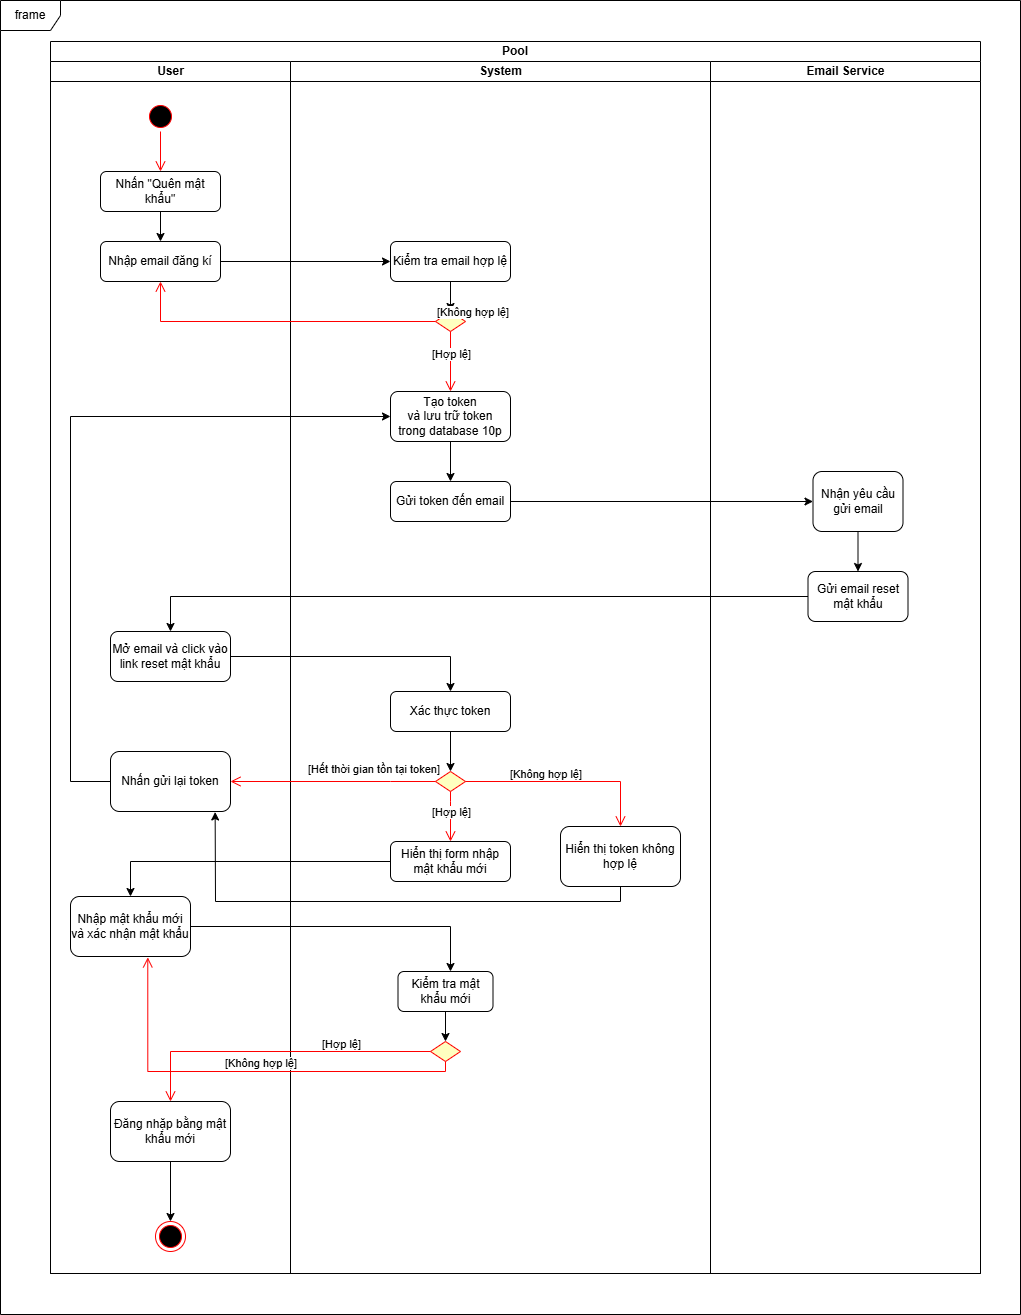

The diagram above was exported from draw.io. Its source (the exported page's mxGraphModel, read from the mxfile embedded in the PNG):
<mxGraphModel dx="1044" dy="1731" grid="1" gridSize="12" guides="1" tooltips="1" connect="1" arrows="1" fold="1" page="1" pageScale="1" pageWidth="827" pageHeight="1169" math="0" shadow="0">
  <root>
    <mxCell id="0" />
    <mxCell id="1" parent="0" />
    <mxCell id="f5VFeYPyik7xFNfcdX7l-29" value="Pool" style="swimlane;html=1;childLayout=stackLayout;resizeParent=1;resizeParentMax=0;startSize=20;whiteSpace=wrap;" parent="1" vertex="1">
      <mxGeometry x="110" y="-264" width="930" height="1232" as="geometry">
        <mxRectangle x="110" y="-264" width="72" height="24" as="alternateBounds" />
      </mxGeometry>
    </mxCell>
    <mxCell id="f5VFeYPyik7xFNfcdX7l-30" value="User" style="swimlane;html=1;startSize=20;" parent="f5VFeYPyik7xFNfcdX7l-29" vertex="1">
      <mxGeometry y="20" width="240" height="1212" as="geometry">
        <mxRectangle y="20" width="36" height="1212" as="alternateBounds" />
      </mxGeometry>
    </mxCell>
    <mxCell id="f5VFeYPyik7xFNfcdX7l-8" value="Nhấn &quot;Quên mật khẩu&quot;" style="rounded=1;whiteSpace=wrap;html=1;" parent="f5VFeYPyik7xFNfcdX7l-30" vertex="1">
      <mxGeometry x="50" y="110" width="120" height="40" as="geometry" />
    </mxCell>
    <mxCell id="f5VFeYPyik7xFNfcdX7l-6" value="dấ" style="ellipse;html=1;shape=startState;fillColor=#000000;strokeColor=#ff0000;" parent="f5VFeYPyik7xFNfcdX7l-30" vertex="1">
      <mxGeometry x="95" y="40" width="30" height="30" as="geometry" />
    </mxCell>
    <mxCell id="f5VFeYPyik7xFNfcdX7l-7" value="" style="edgeStyle=orthogonalEdgeStyle;html=1;verticalAlign=bottom;endArrow=open;endSize=8;strokeColor=#ff0000;rounded=0;" parent="f5VFeYPyik7xFNfcdX7l-30" source="f5VFeYPyik7xFNfcdX7l-6" target="f5VFeYPyik7xFNfcdX7l-8" edge="1">
      <mxGeometry relative="1" as="geometry">
        <mxPoint x="60" y="100" as="targetPoint" />
      </mxGeometry>
    </mxCell>
    <mxCell id="f5VFeYPyik7xFNfcdX7l-9" value="Nhập email đăng kí" style="rounded=1;whiteSpace=wrap;html=1;" parent="f5VFeYPyik7xFNfcdX7l-30" vertex="1">
      <mxGeometry x="50" y="180" width="120" height="40" as="geometry" />
    </mxCell>
    <mxCell id="f5VFeYPyik7xFNfcdX7l-38" value="Mở email và click vào link reset mật khẩu" style="rounded=1;whiteSpace=wrap;html=1;" parent="f5VFeYPyik7xFNfcdX7l-30" vertex="1">
      <mxGeometry x="60" y="570" width="120" height="50" as="geometry" />
    </mxCell>
    <mxCell id="f5VFeYPyik7xFNfcdX7l-46" value="" style="endArrow=classic;html=1;rounded=0;exitX=0.5;exitY=1;exitDx=0;exitDy=0;" parent="f5VFeYPyik7xFNfcdX7l-30" source="f5VFeYPyik7xFNfcdX7l-8" target="f5VFeYPyik7xFNfcdX7l-9" edge="1">
      <mxGeometry width="50" height="50" relative="1" as="geometry">
        <mxPoint x="330" y="320" as="sourcePoint" />
        <mxPoint x="380" y="270" as="targetPoint" />
      </mxGeometry>
    </mxCell>
    <mxCell id="f5VFeYPyik7xFNfcdX7l-77" value="Nhập mật khẩu mới và xác nhận mật khẩu" style="rounded=1;whiteSpace=wrap;html=1;" parent="f5VFeYPyik7xFNfcdX7l-30" vertex="1">
      <mxGeometry x="20" y="835" width="120" height="60" as="geometry" />
    </mxCell>
    <mxCell id="f5VFeYPyik7xFNfcdX7l-79" value="Đăng nhặp bằng mật khẩu mới" style="rounded=1;whiteSpace=wrap;html=1;" parent="f5VFeYPyik7xFNfcdX7l-30" vertex="1">
      <mxGeometry x="60" y="1040" width="120" height="60" as="geometry" />
    </mxCell>
    <mxCell id="f5VFeYPyik7xFNfcdX7l-80" value="" style="ellipse;html=1;shape=endState;fillColor=#000000;strokeColor=#ff0000;" parent="f5VFeYPyik7xFNfcdX7l-30" vertex="1">
      <mxGeometry x="105" y="1160" width="30" height="30" as="geometry" />
    </mxCell>
    <mxCell id="f5VFeYPyik7xFNfcdX7l-81" value="" style="endArrow=classic;html=1;rounded=0;exitX=0.5;exitY=1;exitDx=0;exitDy=0;entryX=0.5;entryY=0;entryDx=0;entryDy=0;" parent="f5VFeYPyik7xFNfcdX7l-30" source="f5VFeYPyik7xFNfcdX7l-79" target="f5VFeYPyik7xFNfcdX7l-80" edge="1">
      <mxGeometry width="50" height="50" relative="1" as="geometry">
        <mxPoint x="310" y="990" as="sourcePoint" />
        <mxPoint x="360" y="940" as="targetPoint" />
      </mxGeometry>
    </mxCell>
    <mxCell id="f5VFeYPyik7xFNfcdX7l-93" value="Nhấn gửi lại token" style="rounded=1;whiteSpace=wrap;html=1;" parent="f5VFeYPyik7xFNfcdX7l-30" vertex="1">
      <mxGeometry x="60" y="690" width="120" height="60" as="geometry" />
    </mxCell>
    <mxCell id="f5VFeYPyik7xFNfcdX7l-31" value="System" style="swimlane;html=1;startSize=20;" parent="f5VFeYPyik7xFNfcdX7l-29" vertex="1">
      <mxGeometry x="240" y="20" width="420" height="1212" as="geometry" />
    </mxCell>
    <mxCell id="f5VFeYPyik7xFNfcdX7l-11" value="Kiểm tra email hợp lệ" style="whiteSpace=wrap;html=1;rounded=1;" parent="f5VFeYPyik7xFNfcdX7l-31" vertex="1">
      <mxGeometry x="100" y="180" width="120" height="40" as="geometry" />
    </mxCell>
    <mxCell id="f5VFeYPyik7xFNfcdX7l-35" value="Tạo token&lt;div&gt;và lưu trữ token&lt;/div&gt;&lt;div&gt;trong database 10p&lt;/div&gt;" style="rounded=1;whiteSpace=wrap;html=1;" parent="f5VFeYPyik7xFNfcdX7l-31" vertex="1">
      <mxGeometry x="100" y="330" width="120" height="50" as="geometry" />
    </mxCell>
    <mxCell id="f5VFeYPyik7xFNfcdX7l-37" value="Gửi token đến email" style="rounded=1;whiteSpace=wrap;html=1;" parent="f5VFeYPyik7xFNfcdX7l-31" vertex="1">
      <mxGeometry x="100" y="420" width="120" height="40" as="geometry" />
    </mxCell>
    <mxCell id="f5VFeYPyik7xFNfcdX7l-39" value="Xác thực token" style="rounded=1;whiteSpace=wrap;html=1;" parent="f5VFeYPyik7xFNfcdX7l-31" vertex="1">
      <mxGeometry x="100" y="630" width="120" height="40" as="geometry" />
    </mxCell>
    <mxCell id="f5VFeYPyik7xFNfcdX7l-40" value="Hiển thị form nhập mật khẩu mới" style="rounded=1;whiteSpace=wrap;html=1;" parent="f5VFeYPyik7xFNfcdX7l-31" vertex="1">
      <mxGeometry x="100" y="780" width="120" height="40" as="geometry" />
    </mxCell>
    <mxCell id="f5VFeYPyik7xFNfcdX7l-41" style="edgeStyle=orthogonalEdgeStyle;rounded=0;orthogonalLoop=1;jettySize=auto;html=1;exitX=0.5;exitY=1;exitDx=0;exitDy=0;" parent="f5VFeYPyik7xFNfcdX7l-31" source="f5VFeYPyik7xFNfcdX7l-40" target="f5VFeYPyik7xFNfcdX7l-40" edge="1">
      <mxGeometry relative="1" as="geometry" />
    </mxCell>
    <mxCell id="f5VFeYPyik7xFNfcdX7l-47" value="" style="endArrow=classic;html=1;rounded=0;entryX=0.5;entryY=0;entryDx=0;entryDy=0;" parent="f5VFeYPyik7xFNfcdX7l-31" source="f5VFeYPyik7xFNfcdX7l-11" edge="1">
      <mxGeometry width="50" height="50" relative="1" as="geometry">
        <mxPoint x="90" y="320" as="sourcePoint" />
        <mxPoint x="160" y="250" as="targetPoint" />
      </mxGeometry>
    </mxCell>
    <mxCell id="f5VFeYPyik7xFNfcdX7l-57" value="" style="rhombus;whiteSpace=wrap;html=1;fontColor=#000000;fillColor=#ffffc0;strokeColor=#ff0000;" parent="f5VFeYPyik7xFNfcdX7l-31" vertex="1">
      <mxGeometry x="145" y="250" width="30" height="20" as="geometry" />
    </mxCell>
    <mxCell id="f5VFeYPyik7xFNfcdX7l-59" value="[Hợp lệ]" style="edgeStyle=orthogonalEdgeStyle;html=1;align=left;verticalAlign=top;endArrow=open;endSize=8;strokeColor=#ff0000;rounded=0;entryX=0.5;entryY=0;entryDx=0;entryDy=0;" parent="f5VFeYPyik7xFNfcdX7l-31" source="f5VFeYPyik7xFNfcdX7l-57" target="f5VFeYPyik7xFNfcdX7l-35" edge="1">
      <mxGeometry x="-0.6667" y="-20" relative="1" as="geometry">
        <mxPoint x="160" y="350" as="targetPoint" />
        <mxPoint as="offset" />
      </mxGeometry>
    </mxCell>
    <mxCell id="f5VFeYPyik7xFNfcdX7l-64" value="" style="endArrow=classic;html=1;rounded=0;entryX=0.5;entryY=0;entryDx=0;entryDy=0;exitX=0.5;exitY=1;exitDx=0;exitDy=0;" parent="f5VFeYPyik7xFNfcdX7l-31" source="f5VFeYPyik7xFNfcdX7l-35" target="f5VFeYPyik7xFNfcdX7l-37" edge="1">
      <mxGeometry width="50" height="50" relative="1" as="geometry">
        <mxPoint x="90" y="450" as="sourcePoint" />
        <mxPoint x="140" y="400" as="targetPoint" />
      </mxGeometry>
    </mxCell>
    <mxCell id="f5VFeYPyik7xFNfcdX7l-71" value="" style="rhombus;whiteSpace=wrap;html=1;fontColor=#000000;fillColor=#ffffc0;strokeColor=#ff0000;" parent="f5VFeYPyik7xFNfcdX7l-31" vertex="1">
      <mxGeometry x="145" y="710" width="30" height="20" as="geometry" />
    </mxCell>
    <mxCell id="f5VFeYPyik7xFNfcdX7l-73" value="[Hợp lệ]" style="edgeStyle=orthogonalEdgeStyle;html=1;align=left;verticalAlign=top;endArrow=open;endSize=8;strokeColor=#ff0000;rounded=0;entryX=0.5;entryY=0;entryDx=0;entryDy=0;exitX=0.5;exitY=1;exitDx=0;exitDy=0;" parent="f5VFeYPyik7xFNfcdX7l-31" source="f5VFeYPyik7xFNfcdX7l-71" target="f5VFeYPyik7xFNfcdX7l-40" edge="1">
      <mxGeometry x="-0.6667" y="-20" relative="1" as="geometry">
        <mxPoint x="170" y="340" as="targetPoint" />
        <mxPoint x="170" y="280" as="sourcePoint" />
        <mxPoint as="offset" />
        <Array as="points">
          <mxPoint x="160" y="740" />
          <mxPoint x="160" y="740" />
        </Array>
      </mxGeometry>
    </mxCell>
    <mxCell id="f5VFeYPyik7xFNfcdX7l-74" value="" style="endArrow=classic;html=1;rounded=0;exitX=0.5;exitY=1;exitDx=0;exitDy=0;entryX=0.5;entryY=0;entryDx=0;entryDy=0;" parent="f5VFeYPyik7xFNfcdX7l-31" source="f5VFeYPyik7xFNfcdX7l-39" target="f5VFeYPyik7xFNfcdX7l-71" edge="1">
      <mxGeometry width="50" height="50" relative="1" as="geometry">
        <mxPoint x="90" y="700" as="sourcePoint" />
        <mxPoint x="140" y="650" as="targetPoint" />
      </mxGeometry>
    </mxCell>
    <mxCell id="f5VFeYPyik7xFNfcdX7l-82" value="Kiểm tra mật khẩu mới" style="rounded=1;whiteSpace=wrap;html=1;" parent="f5VFeYPyik7xFNfcdX7l-31" vertex="1">
      <mxGeometry x="107.5" y="910" width="95" height="40" as="geometry" />
    </mxCell>
    <mxCell id="f5VFeYPyik7xFNfcdX7l-86" value="" style="rhombus;whiteSpace=wrap;html=1;fontColor=#000000;fillColor=#ffffc0;strokeColor=#ff0000;" parent="f5VFeYPyik7xFNfcdX7l-31" vertex="1">
      <mxGeometry x="140" y="980" width="30" height="20" as="geometry" />
    </mxCell>
    <mxCell id="f5VFeYPyik7xFNfcdX7l-85" value="" style="endArrow=classic;html=1;rounded=0;exitX=0.5;exitY=1;exitDx=0;exitDy=0;entryX=0.5;entryY=0;entryDx=0;entryDy=0;" parent="f5VFeYPyik7xFNfcdX7l-31" source="f5VFeYPyik7xFNfcdX7l-82" target="f5VFeYPyik7xFNfcdX7l-86" edge="1">
      <mxGeometry width="50" height="50" relative="1" as="geometry">
        <mxPoint x="70" y="990" as="sourcePoint" />
        <mxPoint x="155" y="980" as="targetPoint" />
      </mxGeometry>
    </mxCell>
    <mxCell id="f5VFeYPyik7xFNfcdX7l-96" value="Hiển thị token không hợp lệ" style="rounded=1;whiteSpace=wrap;html=1;" parent="f5VFeYPyik7xFNfcdX7l-31" vertex="1">
      <mxGeometry x="270" y="765" width="120" height="60" as="geometry" />
    </mxCell>
    <mxCell id="f5VFeYPyik7xFNfcdX7l-95" value="[Không hợp lệ]" style="edgeStyle=orthogonalEdgeStyle;html=1;align=left;verticalAlign=top;endArrow=open;endSize=8;strokeColor=#ff0000;rounded=0;exitX=1;exitY=0.5;exitDx=0;exitDy=0;" parent="f5VFeYPyik7xFNfcdX7l-31" source="f5VFeYPyik7xFNfcdX7l-71" target="f5VFeYPyik7xFNfcdX7l-96" edge="1">
      <mxGeometry x="-0.5652" y="20" relative="1" as="geometry">
        <mxPoint x="280" y="720" as="targetPoint" />
        <mxPoint x="170" y="740" as="sourcePoint" />
        <mxPoint as="offset" />
        <Array as="points" />
      </mxGeometry>
    </mxCell>
    <mxCell id="f5VFeYPyik7xFNfcdX7l-32" value="Email Service" style="swimlane;html=1;startSize=20;" parent="f5VFeYPyik7xFNfcdX7l-29" vertex="1">
      <mxGeometry x="660" y="20" width="270" height="1212" as="geometry" />
    </mxCell>
    <mxCell id="f5VFeYPyik7xFNfcdX7l-43" value="Nhận yêu cầu gửi email" style="rounded=1;whiteSpace=wrap;html=1;" parent="f5VFeYPyik7xFNfcdX7l-32" vertex="1">
      <mxGeometry x="102.5" y="410" width="90" height="60" as="geometry" />
    </mxCell>
    <mxCell id="f5VFeYPyik7xFNfcdX7l-44" style="edgeStyle=orthogonalEdgeStyle;rounded=0;orthogonalLoop=1;jettySize=auto;html=1;exitX=0.5;exitY=1;exitDx=0;exitDy=0;" parent="f5VFeYPyik7xFNfcdX7l-32" source="f5VFeYPyik7xFNfcdX7l-43" target="f5VFeYPyik7xFNfcdX7l-43" edge="1">
      <mxGeometry relative="1" as="geometry" />
    </mxCell>
    <mxCell id="f5VFeYPyik7xFNfcdX7l-45" value="Gửi email reset mật khẩu" style="rounded=1;whiteSpace=wrap;html=1;" parent="f5VFeYPyik7xFNfcdX7l-32" vertex="1">
      <mxGeometry x="97.5" y="510" width="100" height="50" as="geometry" />
    </mxCell>
    <mxCell id="f5VFeYPyik7xFNfcdX7l-67" value="" style="endArrow=classic;html=1;rounded=0;exitX=0.5;exitY=1;exitDx=0;exitDy=0;entryX=0.5;entryY=0;entryDx=0;entryDy=0;" parent="f5VFeYPyik7xFNfcdX7l-32" source="f5VFeYPyik7xFNfcdX7l-43" target="f5VFeYPyik7xFNfcdX7l-45" edge="1">
      <mxGeometry width="50" height="50" relative="1" as="geometry">
        <mxPoint x="-220" y="550" as="sourcePoint" />
        <mxPoint x="-170" y="500" as="targetPoint" />
      </mxGeometry>
    </mxCell>
    <mxCell id="f5VFeYPyik7xFNfcdX7l-12" value="" style="edgeStyle=orthogonalEdgeStyle;rounded=0;orthogonalLoop=1;jettySize=auto;html=1;" parent="f5VFeYPyik7xFNfcdX7l-29" source="f5VFeYPyik7xFNfcdX7l-9" target="f5VFeYPyik7xFNfcdX7l-11" edge="1">
      <mxGeometry relative="1" as="geometry" />
    </mxCell>
    <mxCell id="f5VFeYPyik7xFNfcdX7l-62" value="[Không hợp lệ]" style="edgeStyle=orthogonalEdgeStyle;html=1;align=left;verticalAlign=bottom;endArrow=open;endSize=8;strokeColor=#ff0000;rounded=0;exitX=0;exitY=0.5;exitDx=0;exitDy=0;entryX=0.5;entryY=1;entryDx=0;entryDy=0;" parent="f5VFeYPyik7xFNfcdX7l-29" source="f5VFeYPyik7xFNfcdX7l-57" target="f5VFeYPyik7xFNfcdX7l-9" edge="1">
      <mxGeometry x="-1" relative="1" as="geometry">
        <mxPoint x="110" y="280" as="targetPoint" />
        <mxPoint x="130" y="310" as="sourcePoint" />
      </mxGeometry>
    </mxCell>
    <mxCell id="f5VFeYPyik7xFNfcdX7l-65" value="" style="endArrow=classic;html=1;rounded=0;exitX=1;exitY=0.5;exitDx=0;exitDy=0;entryX=0;entryY=0.5;entryDx=0;entryDy=0;" parent="f5VFeYPyik7xFNfcdX7l-29" source="f5VFeYPyik7xFNfcdX7l-37" target="f5VFeYPyik7xFNfcdX7l-43" edge="1">
      <mxGeometry width="50" height="50" relative="1" as="geometry">
        <mxPoint x="330" y="470" as="sourcePoint" />
        <mxPoint x="380" y="420" as="targetPoint" />
      </mxGeometry>
    </mxCell>
    <mxCell id="f5VFeYPyik7xFNfcdX7l-68" value="" style="endArrow=classic;html=1;rounded=0;exitX=0;exitY=0.5;exitDx=0;exitDy=0;entryX=0.5;entryY=0;entryDx=0;entryDy=0;" parent="f5VFeYPyik7xFNfcdX7l-29" source="f5VFeYPyik7xFNfcdX7l-45" target="f5VFeYPyik7xFNfcdX7l-38" edge="1">
      <mxGeometry width="50" height="50" relative="1" as="geometry">
        <mxPoint x="330" y="660" as="sourcePoint" />
        <mxPoint x="100" y="550" as="targetPoint" />
        <Array as="points">
          <mxPoint x="120" y="555" />
        </Array>
      </mxGeometry>
    </mxCell>
    <mxCell id="f5VFeYPyik7xFNfcdX7l-69" value="" style="endArrow=classic;html=1;rounded=0;entryX=0.5;entryY=0;entryDx=0;entryDy=0;" parent="f5VFeYPyik7xFNfcdX7l-29" source="f5VFeYPyik7xFNfcdX7l-38" target="f5VFeYPyik7xFNfcdX7l-39" edge="1">
      <mxGeometry width="50" height="50" relative="1" as="geometry">
        <mxPoint x="330" y="660" as="sourcePoint" />
        <mxPoint x="400" y="610" as="targetPoint" />
        <Array as="points">
          <mxPoint x="400" y="615" />
        </Array>
      </mxGeometry>
    </mxCell>
    <mxCell id="f5VFeYPyik7xFNfcdX7l-75" value="[Hết thời gian tồn tại token]" style="edgeStyle=orthogonalEdgeStyle;html=1;align=left;verticalAlign=top;endArrow=open;endSize=8;strokeColor=#ff0000;rounded=0;exitX=0;exitY=0.5;exitDx=0;exitDy=0;entryX=1;entryY=0.5;entryDx=0;entryDy=0;" parent="f5VFeYPyik7xFNfcdX7l-29" source="f5VFeYPyik7xFNfcdX7l-71" target="f5VFeYPyik7xFNfcdX7l-93" edge="1">
      <mxGeometry x="0.2621" y="-25" relative="1" as="geometry">
        <mxPoint x="134.99999999998658" y="745" as="targetPoint" />
        <mxPoint x="410" y="760" as="sourcePoint" />
        <mxPoint as="offset" />
        <Array as="points">
          <mxPoint x="340" y="740" />
          <mxPoint x="340" y="740" />
        </Array>
      </mxGeometry>
    </mxCell>
    <mxCell id="f5VFeYPyik7xFNfcdX7l-78" value="" style="endArrow=classic;html=1;rounded=0;exitX=0;exitY=0.5;exitDx=0;exitDy=0;" parent="f5VFeYPyik7xFNfcdX7l-29" source="f5VFeYPyik7xFNfcdX7l-40" target="f5VFeYPyik7xFNfcdX7l-77" edge="1">
      <mxGeometry width="50" height="50" relative="1" as="geometry">
        <mxPoint x="330" y="860" as="sourcePoint" />
        <mxPoint x="380" y="810" as="targetPoint" />
        <Array as="points">
          <mxPoint x="80" y="820" />
        </Array>
      </mxGeometry>
    </mxCell>
    <mxCell id="f5VFeYPyik7xFNfcdX7l-83" value="" style="endArrow=classic;html=1;rounded=0;exitX=1;exitY=0.5;exitDx=0;exitDy=0;" parent="f5VFeYPyik7xFNfcdX7l-29" source="f5VFeYPyik7xFNfcdX7l-77" edge="1">
      <mxGeometry width="50" height="50" relative="1" as="geometry">
        <mxPoint x="310" y="890" as="sourcePoint" />
        <mxPoint x="400" y="930" as="targetPoint" />
        <Array as="points">
          <mxPoint x="400" y="885" />
        </Array>
      </mxGeometry>
    </mxCell>
    <mxCell id="f5VFeYPyik7xFNfcdX7l-91" value="[Hợp lệ]" style="edgeStyle=orthogonalEdgeStyle;html=1;align=left;verticalAlign=top;endArrow=open;endSize=8;strokeColor=#ff0000;rounded=0;exitX=0;exitY=0.5;exitDx=0;exitDy=0;" parent="f5VFeYPyik7xFNfcdX7l-29" source="f5VFeYPyik7xFNfcdX7l-86" target="f5VFeYPyik7xFNfcdX7l-79" edge="1">
      <mxGeometry x="-0.2903" y="-20" relative="1" as="geometry">
        <mxPoint x="410" y="810" as="targetPoint" />
        <mxPoint x="410" y="760" as="sourcePoint" />
        <mxPoint as="offset" />
        <Array as="points">
          <mxPoint x="120" y="1010" />
        </Array>
      </mxGeometry>
    </mxCell>
    <mxCell id="f5VFeYPyik7xFNfcdX7l-92" value="[Không hợp lệ]" style="edgeStyle=orthogonalEdgeStyle;html=1;align=left;verticalAlign=top;endArrow=open;endSize=8;strokeColor=#ff0000;rounded=0;exitX=0.5;exitY=1;exitDx=0;exitDy=0;entryX=0.644;entryY=1.015;entryDx=0;entryDy=0;entryPerimeter=0;" parent="f5VFeYPyik7xFNfcdX7l-29" source="f5VFeYPyik7xFNfcdX7l-86" target="f5VFeYPyik7xFNfcdX7l-77" edge="1">
      <mxGeometry x="0.1005" y="-20" relative="1" as="geometry">
        <mxPoint x="145" y="755" as="targetPoint" />
        <mxPoint x="403" y="755" as="sourcePoint" />
        <mxPoint y="-1" as="offset" />
      </mxGeometry>
    </mxCell>
    <mxCell id="f5VFeYPyik7xFNfcdX7l-94" value="" style="endArrow=classic;html=1;rounded=0;exitX=0;exitY=0.5;exitDx=0;exitDy=0;entryX=0;entryY=0.5;entryDx=0;entryDy=0;" parent="f5VFeYPyik7xFNfcdX7l-29" source="f5VFeYPyik7xFNfcdX7l-93" target="f5VFeYPyik7xFNfcdX7l-35" edge="1">
      <mxGeometry width="50" height="50" relative="1" as="geometry">
        <mxPoint x="360" y="650" as="sourcePoint" />
        <mxPoint x="410" y="600" as="targetPoint" />
        <Array as="points">
          <mxPoint x="20" y="740" />
          <mxPoint x="20" y="375" />
        </Array>
      </mxGeometry>
    </mxCell>
    <mxCell id="f5VFeYPyik7xFNfcdX7l-99" value="" style="endArrow=classic;html=1;rounded=0;exitX=0.5;exitY=1;exitDx=0;exitDy=0;entryX=0.872;entryY=1.008;entryDx=0;entryDy=0;entryPerimeter=0;" parent="f5VFeYPyik7xFNfcdX7l-29" source="f5VFeYPyik7xFNfcdX7l-96" target="f5VFeYPyik7xFNfcdX7l-93" edge="1">
      <mxGeometry width="50" height="50" relative="1" as="geometry">
        <mxPoint x="400" y="840" as="sourcePoint" />
        <mxPoint x="450" y="790" as="targetPoint" />
        <Array as="points">
          <mxPoint x="570" y="860" />
          <mxPoint x="165" y="860" />
        </Array>
      </mxGeometry>
    </mxCell>
    <mxCell id="TZqM8Io1ujXHeVyPpzmq-1" value="frame" style="shape=umlFrame;whiteSpace=wrap;html=1;pointerEvents=0;" parent="1" vertex="1">
      <mxGeometry x="60" y="-305" width="1020" height="1314" as="geometry" />
    </mxCell>
  </root>
</mxGraphModel>